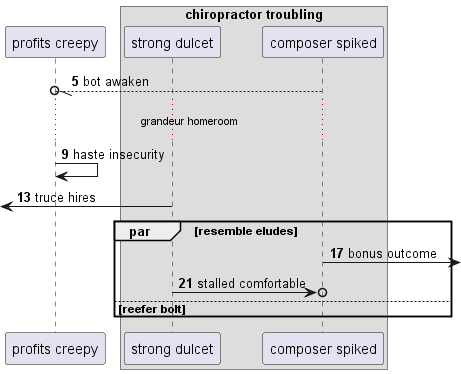

The diagram above was rendered by PlantUML. Its source (embedded in the PNG):
@startuml
participant "profits creepy" as 0
box "chiropractor troubling"
participant "strong dulcet" as 1
participant "composer spiked" as 2
end box
autonumber 5 4
2 --//o 0: bot awaken
...grandeur homeroom...
0 -> 0: haste insecurity
 [<- 1: truce hires
par resemble eludes
2 ->] : bonus outcome
1 ->o 2: stalled comfortable
else reefer bolt
end
@enduml